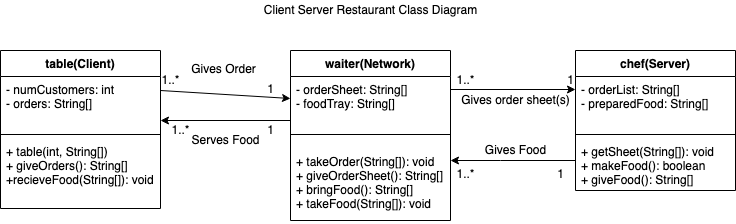

The diagram above was exported from draw.io. Its source (the exported page's mxGraphModel, read from the mxfile embedded in the PNG):
<mxGraphModel dx="1186" dy="629" grid="1" gridSize="10" guides="1" tooltips="1" connect="1" arrows="1" fold="1" page="1" pageScale="1" pageWidth="827" pageHeight="1169" math="0" shadow="0">
  <root>
    <mxCell id="WIyWlLk6GJQsqaUBKTNV-0" />
    <mxCell id="WIyWlLk6GJQsqaUBKTNV-1" parent="WIyWlLk6GJQsqaUBKTNV-0" />
    <mxCell id="7t9g-Jl7kx5ZV9Rvwims-0" value="table(Client)" style="swimlane;fontStyle=1;align=center;verticalAlign=top;childLayout=stackLayout;horizontal=1;startSize=26;horizontalStack=0;resizeParent=1;resizeParentMax=0;resizeLast=0;collapsible=1;marginBottom=0;" parent="WIyWlLk6GJQsqaUBKTNV-1" vertex="1">
      <mxGeometry x="30" y="180" width="160" height="158" as="geometry" />
    </mxCell>
    <mxCell id="7t9g-Jl7kx5ZV9Rvwims-1" value="- numCustomers: int&#10;- orders: String[]&#10;&#10;" style="text;strokeColor=none;fillColor=none;align=left;verticalAlign=top;spacingLeft=4;spacingRight=4;overflow=hidden;rotatable=0;points=[[0,0.5],[1,0.5]];portConstraint=eastwest;" parent="7t9g-Jl7kx5ZV9Rvwims-0" vertex="1">
      <mxGeometry y="26" width="160" height="54" as="geometry" />
    </mxCell>
    <mxCell id="7t9g-Jl7kx5ZV9Rvwims-2" value="" style="line;strokeWidth=1;fillColor=none;align=left;verticalAlign=middle;spacingTop=-1;spacingLeft=3;spacingRight=3;rotatable=0;labelPosition=right;points=[];portConstraint=eastwest;" parent="7t9g-Jl7kx5ZV9Rvwims-0" vertex="1">
      <mxGeometry y="80" width="160" height="8" as="geometry" />
    </mxCell>
    <mxCell id="7t9g-Jl7kx5ZV9Rvwims-3" value="+ table(int, String[])&#10;+ giveOrders(): String[]&#10;+recieveFood(String[]): void&#10;" style="text;strokeColor=none;fillColor=none;align=left;verticalAlign=top;spacingLeft=4;spacingRight=4;overflow=hidden;rotatable=0;points=[[0,0.5],[1,0.5]];portConstraint=eastwest;" parent="7t9g-Jl7kx5ZV9Rvwims-0" vertex="1">
      <mxGeometry y="88" width="160" height="70" as="geometry" />
    </mxCell>
    <mxCell id="7t9g-Jl7kx5ZV9Rvwims-4" value="waiter(Network)" style="swimlane;fontStyle=1;align=center;verticalAlign=top;childLayout=stackLayout;horizontal=1;startSize=26;horizontalStack=0;resizeParent=1;resizeParentMax=0;resizeLast=0;collapsible=1;marginBottom=0;" parent="WIyWlLk6GJQsqaUBKTNV-1" vertex="1">
      <mxGeometry x="320" y="180" width="160" height="170" as="geometry" />
    </mxCell>
    <mxCell id="7t9g-Jl7kx5ZV9Rvwims-5" value="- orderSheet: String[]&#10;- foodTray: String[]&#10;" style="text;strokeColor=none;fillColor=none;align=left;verticalAlign=top;spacingLeft=4;spacingRight=4;overflow=hidden;rotatable=0;points=[[0,0.5],[1,0.5]];portConstraint=eastwest;" parent="7t9g-Jl7kx5ZV9Rvwims-4" vertex="1">
      <mxGeometry y="26" width="160" height="44" as="geometry" />
    </mxCell>
    <mxCell id="7t9g-Jl7kx5ZV9Rvwims-6" value="" style="line;strokeWidth=1;fillColor=none;align=left;verticalAlign=middle;spacingTop=-1;spacingLeft=3;spacingRight=3;rotatable=0;labelPosition=right;points=[];portConstraint=eastwest;" parent="7t9g-Jl7kx5ZV9Rvwims-4" vertex="1">
      <mxGeometry y="70" width="160" height="28" as="geometry" />
    </mxCell>
    <mxCell id="7t9g-Jl7kx5ZV9Rvwims-7" value="+ takeOrder(String[]): void&#10;+ giveOrderSheet(): String[]&#10;+ bringFood(): String[]&#10;+ takeFood(String[]): void&#10;&#10;&#10;" style="text;strokeColor=none;fillColor=none;align=left;verticalAlign=top;spacingLeft=4;spacingRight=4;overflow=hidden;rotatable=0;points=[[0,0.5],[1,0.5]];portConstraint=eastwest;" parent="7t9g-Jl7kx5ZV9Rvwims-4" vertex="1">
      <mxGeometry y="98" width="160" height="72" as="geometry" />
    </mxCell>
    <mxCell id="7t9g-Jl7kx5ZV9Rvwims-8" value="chef(Server)" style="swimlane;fontStyle=1;align=center;verticalAlign=top;childLayout=stackLayout;horizontal=1;startSize=26;horizontalStack=0;resizeParent=1;resizeParentMax=0;resizeLast=0;collapsible=1;marginBottom=0;" parent="WIyWlLk6GJQsqaUBKTNV-1" vertex="1">
      <mxGeometry x="605" y="180" width="160" height="140" as="geometry" />
    </mxCell>
    <mxCell id="7t9g-Jl7kx5ZV9Rvwims-9" value="- orderList: String[]&#10;- preparedFood: String[]&#10;" style="text;strokeColor=none;fillColor=none;align=left;verticalAlign=top;spacingLeft=4;spacingRight=4;overflow=hidden;rotatable=0;points=[[0,0.5],[1,0.5]];portConstraint=eastwest;" parent="7t9g-Jl7kx5ZV9Rvwims-8" vertex="1">
      <mxGeometry y="26" width="160" height="54" as="geometry" />
    </mxCell>
    <mxCell id="7t9g-Jl7kx5ZV9Rvwims-10" value="" style="line;strokeWidth=1;fillColor=none;align=left;verticalAlign=middle;spacingTop=-1;spacingLeft=3;spacingRight=3;rotatable=0;labelPosition=right;points=[];portConstraint=eastwest;" parent="7t9g-Jl7kx5ZV9Rvwims-8" vertex="1">
      <mxGeometry y="80" width="160" height="8" as="geometry" />
    </mxCell>
    <mxCell id="7t9g-Jl7kx5ZV9Rvwims-11" value="+ getSheet(String[]): void&#10;+ makeFood(): boolean&#10;+ giveFood(): String[]&#10;&#10;" style="text;strokeColor=none;fillColor=none;align=left;verticalAlign=top;spacingLeft=4;spacingRight=4;overflow=hidden;rotatable=0;points=[[0,0.5],[1,0.5]];portConstraint=eastwest;" parent="7t9g-Jl7kx5ZV9Rvwims-8" vertex="1">
      <mxGeometry y="88" width="160" height="52" as="geometry" />
    </mxCell>
    <mxCell id="7t9g-Jl7kx5ZV9Rvwims-12" value="" style="endArrow=classic;html=1;entryX=0;entryY=0.5;entryDx=0;entryDy=0;" parent="WIyWlLk6GJQsqaUBKTNV-1" target="7t9g-Jl7kx5ZV9Rvwims-5" edge="1">
      <mxGeometry width="50" height="50" relative="1" as="geometry">
        <mxPoint x="190" y="220" as="sourcePoint" />
        <mxPoint x="240" y="170" as="targetPoint" />
      </mxGeometry>
    </mxCell>
    <mxCell id="7t9g-Jl7kx5ZV9Rvwims-13" value="Gives Order" style="text;html=1;align=center;verticalAlign=middle;resizable=0;points=[];autosize=1;" parent="WIyWlLk6GJQsqaUBKTNV-1" vertex="1">
      <mxGeometry x="213" y="189" width="80" height="20" as="geometry" />
    </mxCell>
    <mxCell id="7t9g-Jl7kx5ZV9Rvwims-14" style="edgeStyle=orthogonalEdgeStyle;rounded=0;orthogonalLoop=1;jettySize=auto;html=1;exitX=1;exitY=0.5;exitDx=0;exitDy=0;" parent="WIyWlLk6GJQsqaUBKTNV-1" source="7t9g-Jl7kx5ZV9Rvwims-5" target="7t9g-Jl7kx5ZV9Rvwims-9" edge="1">
      <mxGeometry relative="1" as="geometry">
        <Array as="points">
          <mxPoint x="480" y="219" />
        </Array>
      </mxGeometry>
    </mxCell>
    <mxCell id="7t9g-Jl7kx5ZV9Rvwims-15" value="Gives order sheet(s)" style="text;html=1;align=center;verticalAlign=middle;resizable=0;points=[];autosize=1;" parent="WIyWlLk6GJQsqaUBKTNV-1" vertex="1">
      <mxGeometry x="480" y="220" width="130" height="20" as="geometry" />
    </mxCell>
    <mxCell id="7t9g-Jl7kx5ZV9Rvwims-16" style="edgeStyle=orthogonalEdgeStyle;rounded=0;orthogonalLoop=1;jettySize=auto;html=1;exitX=0;exitY=0.5;exitDx=0;exitDy=0;" parent="WIyWlLk6GJQsqaUBKTNV-1" source="7t9g-Jl7kx5ZV9Rvwims-11" target="7t9g-Jl7kx5ZV9Rvwims-7" edge="1">
      <mxGeometry relative="1" as="geometry">
        <Array as="points">
          <mxPoint x="530" y="290" />
          <mxPoint x="530" y="290" />
        </Array>
      </mxGeometry>
    </mxCell>
    <mxCell id="7t9g-Jl7kx5ZV9Rvwims-17" value="Gives Food" style="text;html=1;align=center;verticalAlign=middle;resizable=0;points=[];autosize=1;" parent="WIyWlLk6GJQsqaUBKTNV-1" vertex="1">
      <mxGeometry x="505" y="270" width="80" height="20" as="geometry" />
    </mxCell>
    <mxCell id="7t9g-Jl7kx5ZV9Rvwims-18" style="edgeStyle=orthogonalEdgeStyle;rounded=0;orthogonalLoop=1;jettySize=auto;html=1;exitX=0;exitY=0.5;exitDx=0;exitDy=0;" parent="WIyWlLk6GJQsqaUBKTNV-1" edge="1">
      <mxGeometry relative="1" as="geometry">
        <mxPoint x="320" y="250" as="sourcePoint" />
        <mxPoint x="190" y="250" as="targetPoint" />
      </mxGeometry>
    </mxCell>
    <mxCell id="7t9g-Jl7kx5ZV9Rvwims-19" value="Serves Food" style="text;html=1;align=center;verticalAlign=middle;resizable=0;points=[];autosize=1;" parent="WIyWlLk6GJQsqaUBKTNV-1" vertex="1">
      <mxGeometry x="215" y="260" width="80" height="20" as="geometry" />
    </mxCell>
    <mxCell id="MOC7hSEPg5wv0bPhaOwV-0" value="1..*" style="text;html=1;align=center;verticalAlign=middle;resizable=0;points=[];autosize=1;" parent="WIyWlLk6GJQsqaUBKTNV-1" vertex="1">
      <mxGeometry x="185" y="200" width="30" height="20" as="geometry" />
    </mxCell>
    <mxCell id="MOC7hSEPg5wv0bPhaOwV-1" value="1" style="text;html=1;align=center;verticalAlign=middle;resizable=0;points=[];autosize=1;" parent="WIyWlLk6GJQsqaUBKTNV-1" vertex="1">
      <mxGeometry x="290" y="209" width="20" height="20" as="geometry" />
    </mxCell>
    <mxCell id="MOC7hSEPg5wv0bPhaOwV-4" value="1" style="text;html=1;align=center;verticalAlign=middle;resizable=0;points=[];autosize=1;" parent="WIyWlLk6GJQsqaUBKTNV-1" vertex="1">
      <mxGeometry x="290" y="250" width="20" height="20" as="geometry" />
    </mxCell>
    <mxCell id="MOC7hSEPg5wv0bPhaOwV-5" value="1..*" style="text;html=1;align=center;verticalAlign=middle;resizable=0;points=[];autosize=1;" parent="WIyWlLk6GJQsqaUBKTNV-1" vertex="1">
      <mxGeometry x="195" y="250" width="30" height="20" as="geometry" />
    </mxCell>
    <mxCell id="MOC7hSEPg5wv0bPhaOwV-6" value="1" style="text;html=1;align=center;verticalAlign=middle;resizable=0;points=[];autosize=1;" parent="WIyWlLk6GJQsqaUBKTNV-1" vertex="1">
      <mxGeometry x="590" y="200" width="20" height="20" as="geometry" />
    </mxCell>
    <mxCell id="MOC7hSEPg5wv0bPhaOwV-7" value="1..*" style="text;html=1;align=center;verticalAlign=middle;resizable=0;points=[];autosize=1;" parent="WIyWlLk6GJQsqaUBKTNV-1" vertex="1">
      <mxGeometry x="480" y="200" width="30" height="20" as="geometry" />
    </mxCell>
    <mxCell id="MOC7hSEPg5wv0bPhaOwV-9" value="1" style="text;html=1;align=center;verticalAlign=middle;resizable=0;points=[];autosize=1;" parent="WIyWlLk6GJQsqaUBKTNV-1" vertex="1">
      <mxGeometry x="580" y="294" width="20" height="20" as="geometry" />
    </mxCell>
    <mxCell id="MOC7hSEPg5wv0bPhaOwV-10" value="1..*" style="text;html=1;align=center;verticalAlign=middle;resizable=0;points=[];autosize=1;" parent="WIyWlLk6GJQsqaUBKTNV-1" vertex="1">
      <mxGeometry x="480" y="294" width="30" height="20" as="geometry" />
    </mxCell>
    <mxCell id="NtrePjSXVO52rACgIuOw-0" value="Client Server Restaurant Class Diagram" style="text;html=1;align=center;verticalAlign=middle;resizable=0;points=[];autosize=1;" vertex="1" parent="WIyWlLk6GJQsqaUBKTNV-1">
      <mxGeometry x="285" y="130" width="230" height="20" as="geometry" />
    </mxCell>
  </root>
</mxGraphModel>